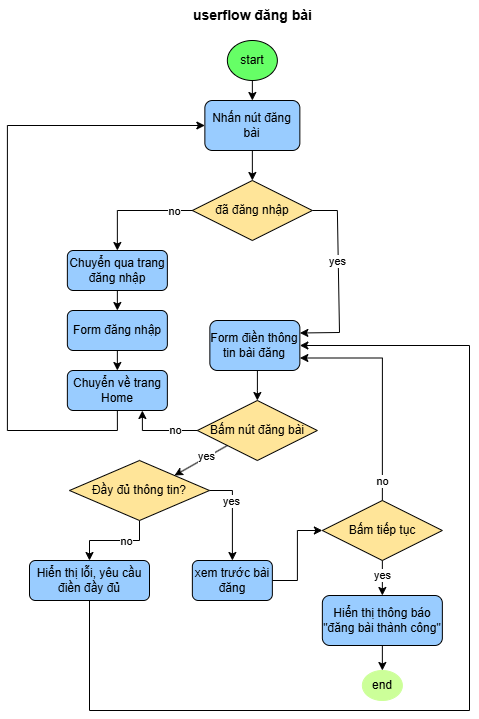

The diagram above was exported from draw.io. Its source (the exported page's mxGraphModel, read from the mxfile embedded in the PNG):
<mxGraphModel dx="47" dy="460" grid="1" gridSize="10" guides="1" tooltips="1" connect="1" arrows="1" fold="1" page="1" pageScale="1" pageWidth="850" pageHeight="1100" math="0" shadow="0">
  <root>
    <mxCell id="b2oGhO84mdyZcoO62uuq-0" />
    <mxCell id="b2oGhO84mdyZcoO62uuq-1" parent="b2oGhO84mdyZcoO62uuq-0" />
    <mxCell id="b2oGhO84mdyZcoO62uuq-30" parent="b2oGhO84mdyZcoO62uuq-1" style="text;html=1;align=center;verticalAlign=middle;resizable=0;points=[];autosize=1;strokeColor=none;fillColor=none;" value="&lt;b&gt;&lt;font style=&quot;font-size: 14px;&quot;&gt;userflow đăng bài&lt;/font&gt;&lt;/b&gt;" vertex="1">
      <mxGeometry height="30" width="140" x="1232.8600000000001" y="240" as="geometry" />
    </mxCell>
    <mxCell id="b2oGhO84mdyZcoO62uuq-31" edge="1" parent="b2oGhO84mdyZcoO62uuq-1" source="b2oGhO84mdyZcoO62uuq-32" style="edgeStyle=orthogonalEdgeStyle;rounded=0;orthogonalLoop=1;jettySize=auto;html=1;exitX=0.5;exitY=1;exitDx=0;exitDy=0;entryX=0.5;entryY=0;entryDx=0;entryDy=0;" target="b2oGhO84mdyZcoO62uuq-34">
      <mxGeometry relative="1" as="geometry" />
    </mxCell>
    <mxCell id="b2oGhO84mdyZcoO62uuq-32" parent="b2oGhO84mdyZcoO62uuq-1" style="ellipse;whiteSpace=wrap;html=1;fillColor=#66FF66;" value="start" vertex="1">
      <mxGeometry height="40" width="50" x="1277.8600000000001" y="280" as="geometry" />
    </mxCell>
    <mxCell id="b2oGhO84mdyZcoO62uuq-33" edge="1" parent="b2oGhO84mdyZcoO62uuq-1" source="b2oGhO84mdyZcoO62uuq-34" style="edgeStyle=orthogonalEdgeStyle;rounded=0;orthogonalLoop=1;jettySize=auto;html=1;exitX=0.5;exitY=1;exitDx=0;exitDy=0;entryX=0.5;entryY=0;entryDx=0;entryDy=0;" target="b2oGhO84mdyZcoO62uuq-35">
      <mxGeometry relative="1" as="geometry" />
    </mxCell>
    <mxCell id="b2oGhO84mdyZcoO62uuq-34" parent="b2oGhO84mdyZcoO62uuq-1" style="rounded=1;whiteSpace=wrap;html=1;fillColor=#99CCFF;" value="Nhấn nút đăng bài" vertex="1">
      <mxGeometry height="50" width="95" x="1255.3600000000001" y="340" as="geometry" />
    </mxCell>
    <mxCell id="b2oGhO84mdyZcoO62uuq-35" parent="b2oGhO84mdyZcoO62uuq-1" style="rhombus;whiteSpace=wrap;html=1;fillColor=#FFE599;" value="đã đăng nhập" vertex="1">
      <mxGeometry height="60" width="120" x="1242.8600000000001" y="420" as="geometry" />
    </mxCell>
    <mxCell id="b2oGhO84mdyZcoO62uuq-36" edge="1" parent="b2oGhO84mdyZcoO62uuq-1" source="b2oGhO84mdyZcoO62uuq-37" style="edgeStyle=orthogonalEdgeStyle;rounded=0;orthogonalLoop=1;jettySize=auto;html=1;exitX=0.5;exitY=1;exitDx=0;exitDy=0;">
      <mxGeometry relative="1" as="geometry">
        <Array as="points">
          <mxPoint x="1307.8600000000001" y="610" />
          <mxPoint x="1307.8600000000001" y="630" />
        </Array>
        <mxPoint x="1307.8600000000001" y="640" as="targetPoint" />
      </mxGeometry>
    </mxCell>
    <mxCell id="b2oGhO84mdyZcoO62uuq-37" parent="b2oGhO84mdyZcoO62uuq-1" style="rounded=1;whiteSpace=wrap;html=1;fillColor=#99CCFF;" value="Form điền thông tin bài đăng" vertex="1">
      <mxGeometry height="50" width="90" x="1260.3600000000001" y="560" as="geometry" />
    </mxCell>
    <mxCell id="b2oGhO84mdyZcoO62uuq-38" edge="1" parent="b2oGhO84mdyZcoO62uuq-1" source="b2oGhO84mdyZcoO62uuq-39" style="edgeStyle=orthogonalEdgeStyle;rounded=0;orthogonalLoop=1;jettySize=auto;html=1;exitX=0.5;exitY=1;exitDx=0;exitDy=0;entryX=0.5;entryY=0;entryDx=0;entryDy=0;" target="b2oGhO84mdyZcoO62uuq-62">
      <mxGeometry relative="1" as="geometry" />
    </mxCell>
    <mxCell id="b2oGhO84mdyZcoO62uuq-39" parent="b2oGhO84mdyZcoO62uuq-1" style="rounded=1;whiteSpace=wrap;html=1;fillColor=#99CCFF;" value="Chuyển qua trang đăng nhập" vertex="1">
      <mxGeometry height="40" width="100" x="1117.8600000000001" y="490" as="geometry" />
    </mxCell>
    <mxCell id="b2oGhO84mdyZcoO62uuq-40" edge="1" parent="b2oGhO84mdyZcoO62uuq-1" source="b2oGhO84mdyZcoO62uuq-35" style="endArrow=classic;html=1;rounded=0;exitX=0;exitY=0.5;exitDx=0;exitDy=0;entryX=0.5;entryY=0;entryDx=0;entryDy=0;" target="b2oGhO84mdyZcoO62uuq-39" value="">
      <mxGeometry height="50" relative="1" width="50" as="geometry">
        <Array as="points">
          <mxPoint x="1167.8600000000001" y="450" />
        </Array>
        <mxPoint x="1197.8600000000001" y="570" as="sourcePoint" />
        <mxPoint x="1247.8600000000001" y="520" as="targetPoint" />
      </mxGeometry>
    </mxCell>
    <mxCell id="b2oGhO84mdyZcoO62uuq-41" connectable="0" parent="b2oGhO84mdyZcoO62uuq-40" style="edgeLabel;html=1;align=center;verticalAlign=middle;resizable=0;points=[];" value="no" vertex="1">
      <mxGeometry relative="1" x="0.0667" as="geometry">
        <mxPoint x="43" as="offset" />
      </mxGeometry>
    </mxCell>
    <mxCell id="b2oGhO84mdyZcoO62uuq-42" edge="1" parent="b2oGhO84mdyZcoO62uuq-1" source="b2oGhO84mdyZcoO62uuq-35" style="endArrow=classic;html=1;rounded=0;exitX=1;exitY=0.5;exitDx=0;exitDy=0;entryX=1;entryY=0.25;entryDx=0;entryDy=0;" target="b2oGhO84mdyZcoO62uuq-37" value="">
      <mxGeometry height="50" relative="1" width="50" as="geometry">
        <Array as="points">
          <mxPoint x="1387.8600000000001" y="450" />
          <mxPoint x="1390" y="572" />
        </Array>
        <mxPoint x="1197.8600000000001" y="570" as="sourcePoint" />
        <mxPoint x="1247.8600000000001" y="520" as="targetPoint" />
      </mxGeometry>
    </mxCell>
    <mxCell id="b2oGhO84mdyZcoO62uuq-43" connectable="0" parent="b2oGhO84mdyZcoO62uuq-42" style="edgeLabel;html=1;align=center;verticalAlign=middle;resizable=0;points=[];" value="yes" vertex="1">
      <mxGeometry relative="1" x="-0.2" y="-1" as="geometry">
        <mxPoint as="offset" />
      </mxGeometry>
    </mxCell>
    <mxCell id="b2oGhO84mdyZcoO62uuq-44" edge="1" parent="b2oGhO84mdyZcoO62uuq-1" source="b2oGhO84mdyZcoO62uuq-45" style="edgeStyle=orthogonalEdgeStyle;rounded=0;orthogonalLoop=1;jettySize=auto;html=1;exitX=1;exitY=0.5;exitDx=0;exitDy=0;entryX=0;entryY=0.5;entryDx=0;entryDy=0;" target="b2oGhO84mdyZcoO62uuq-72">
      <mxGeometry relative="1" as="geometry" />
    </mxCell>
    <mxCell id="b2oGhO84mdyZcoO62uuq-45" parent="b2oGhO84mdyZcoO62uuq-1" style="rounded=1;whiteSpace=wrap;html=1;fillColor=#99CCFF;" value="xem trước bài đăng" vertex="1">
      <mxGeometry height="40" width="80" x="1242.86" y="800" as="geometry" />
    </mxCell>
    <mxCell id="b2oGhO84mdyZcoO62uuq-46" edge="1" parent="b2oGhO84mdyZcoO62uuq-1" source="b2oGhO84mdyZcoO62uuq-47" style="edgeStyle=orthogonalEdgeStyle;rounded=0;orthogonalLoop=1;jettySize=auto;html=1;exitX=0.5;exitY=1;exitDx=0;exitDy=0;entryX=0.5;entryY=0;entryDx=0;entryDy=0;" target="b2oGhO84mdyZcoO62uuq-48">
      <mxGeometry relative="1" as="geometry" />
    </mxCell>
    <mxCell id="b2oGhO84mdyZcoO62uuq-47" parent="b2oGhO84mdyZcoO62uuq-1" style="rounded=1;whiteSpace=wrap;html=1;fillColor=#99CCFF;" value="Hiển thị thông báo &quot;đăng bài thành công&quot;" vertex="1">
      <mxGeometry height="50" width="120" x="1372.8600000000001" y="835" as="geometry" />
    </mxCell>
    <mxCell id="b2oGhO84mdyZcoO62uuq-48" parent="b2oGhO84mdyZcoO62uuq-1" style="ellipse;whiteSpace=wrap;html=1;strokeColor=#CCFF99;fillColor=#CCFF99;" value="end" vertex="1">
      <mxGeometry height="30" width="40" x="1412.8600000000001" y="910" as="geometry" />
    </mxCell>
    <mxCell id="b2oGhO84mdyZcoO62uuq-61" edge="1" parent="b2oGhO84mdyZcoO62uuq-1" source="b2oGhO84mdyZcoO62uuq-62" style="edgeStyle=orthogonalEdgeStyle;rounded=0;orthogonalLoop=1;jettySize=auto;html=1;exitX=0.5;exitY=1;exitDx=0;exitDy=0;entryX=0.5;entryY=0;entryDx=0;entryDy=0;" target="b2oGhO84mdyZcoO62uuq-64">
      <mxGeometry relative="1" as="geometry" />
    </mxCell>
    <mxCell id="b2oGhO84mdyZcoO62uuq-62" parent="b2oGhO84mdyZcoO62uuq-1" style="rounded=1;whiteSpace=wrap;html=1;fillColor=#99CCFF;" value="Form đăng nhập" vertex="1">
      <mxGeometry height="40" width="100" x="1117.8600000000001" y="550" as="geometry" />
    </mxCell>
    <mxCell id="b2oGhO84mdyZcoO62uuq-63" edge="1" parent="b2oGhO84mdyZcoO62uuq-1" source="b2oGhO84mdyZcoO62uuq-64" style="edgeStyle=orthogonalEdgeStyle;rounded=0;orthogonalLoop=1;jettySize=auto;html=1;exitX=0.5;exitY=1;exitDx=0;exitDy=0;entryX=0;entryY=0.5;entryDx=0;entryDy=0;" target="b2oGhO84mdyZcoO62uuq-34">
      <mxGeometry relative="1" as="geometry">
        <Array as="points">
          <mxPoint x="1167.8600000000001" y="670" />
          <mxPoint x="1057.8600000000001" y="670" />
          <mxPoint x="1057.8600000000001" y="365" />
        </Array>
      </mxGeometry>
    </mxCell>
    <mxCell id="b2oGhO84mdyZcoO62uuq-64" parent="b2oGhO84mdyZcoO62uuq-1" style="rounded=1;whiteSpace=wrap;html=1;fillColor=#99CCFF;" value="Chuyển về trang Home" vertex="1">
      <mxGeometry height="40" width="100" x="1117.8600000000001" y="610" as="geometry" />
    </mxCell>
    <mxCell id="b2oGhO84mdyZcoO62uuq-65" edge="1" parent="b2oGhO84mdyZcoO62uuq-1" source="b2oGhO84mdyZcoO62uuq-66" style="edgeStyle=orthogonalEdgeStyle;rounded=0;orthogonalLoop=1;jettySize=auto;html=1;exitX=0;exitY=0.5;exitDx=0;exitDy=0;entryX=0.75;entryY=1;entryDx=0;entryDy=0;" target="b2oGhO84mdyZcoO62uuq-64">
      <mxGeometry relative="1" as="geometry" />
    </mxCell>
    <mxCell id="b2oGhO84mdyZcoO62uuq-66" parent="b2oGhO84mdyZcoO62uuq-1" style="rhombus;whiteSpace=wrap;html=1;fillColor=#FFE599;" value="Bấm nút đăng bài" vertex="1">
      <mxGeometry height="60" width="120" x="1247.8600000000001" y="640" as="geometry" />
    </mxCell>
    <mxCell id="b2oGhO84mdyZcoO62uuq-67" edge="1" parent="b2oGhO84mdyZcoO62uuq-1" source="b2oGhO84mdyZcoO62uuq-66" style="endArrow=classic;html=1;rounded=0;exitX=0;exitY=1;exitDx=0;exitDy=0;entryX=1;entryY=0;entryDx=0;entryDy=0;" target="Eh1DdbSj81f1DJKBUmXD-0" value="">
      <mxGeometry height="50" relative="1" width="50" as="geometry">
        <Array as="points" />
        <mxPoint x="1389.8600000000001" y="450" as="sourcePoint" />
        <mxPoint x="1377.8600000000001" y="585" as="targetPoint" />
      </mxGeometry>
    </mxCell>
    <mxCell id="b2oGhO84mdyZcoO62uuq-68" connectable="0" parent="b2oGhO84mdyZcoO62uuq-67" style="edgeLabel;html=1;align=center;verticalAlign=middle;resizable=0;points=[];" value="yes" vertex="1">
      <mxGeometry relative="1" x="-0.2" y="-1" as="geometry">
        <mxPoint as="offset" />
      </mxGeometry>
    </mxCell>
    <mxCell id="b2oGhO84mdyZcoO62uuq-69" connectable="0" parent="b2oGhO84mdyZcoO62uuq-1" style="edgeLabel;html=1;align=center;verticalAlign=middle;resizable=0;points=[];" value="no" vertex="1">
      <mxGeometry x="1227.8600000000001" y="669" as="geometry">
        <mxPoint x="-2" as="offset" />
      </mxGeometry>
    </mxCell>
    <mxCell id="b2oGhO84mdyZcoO62uuq-70" edge="1" parent="b2oGhO84mdyZcoO62uuq-1" source="b2oGhO84mdyZcoO62uuq-72" style="edgeStyle=orthogonalEdgeStyle;rounded=0;orthogonalLoop=1;jettySize=auto;html=1;exitX=0.5;exitY=1;exitDx=0;exitDy=0;entryX=0.5;entryY=0;entryDx=0;entryDy=0;" target="b2oGhO84mdyZcoO62uuq-47">
      <mxGeometry relative="1" as="geometry" />
    </mxCell>
    <mxCell id="b2oGhO84mdyZcoO62uuq-71" edge="1" parent="b2oGhO84mdyZcoO62uuq-1" source="b2oGhO84mdyZcoO62uuq-72" style="edgeStyle=orthogonalEdgeStyle;rounded=0;orthogonalLoop=1;jettySize=auto;html=1;exitX=0.5;exitY=0;exitDx=0;exitDy=0;entryX=1;entryY=0.75;entryDx=0;entryDy=0;" target="b2oGhO84mdyZcoO62uuq-37">
      <mxGeometry relative="1" as="geometry" />
    </mxCell>
    <mxCell id="b2oGhO84mdyZcoO62uuq-72" parent="b2oGhO84mdyZcoO62uuq-1" style="rhombus;whiteSpace=wrap;html=1;fillColor=#FFE599;" value="Bấm tiếp tục" vertex="1">
      <mxGeometry height="60" width="120" x="1372.8600000000001" y="740" as="geometry" />
    </mxCell>
    <mxCell id="b2oGhO84mdyZcoO62uuq-73" connectable="0" parent="b2oGhO84mdyZcoO62uuq-1" style="edgeLabel;html=1;align=center;verticalAlign=middle;resizable=0;points=[];" value="yes" vertex="1">
      <mxGeometry x="1432.8600000000001" y="814" as="geometry" />
    </mxCell>
    <mxCell id="b2oGhO84mdyZcoO62uuq-74" connectable="0" parent="b2oGhO84mdyZcoO62uuq-1" style="edgeLabel;html=1;align=center;verticalAlign=middle;resizable=0;points=[];" value="no" vertex="1">
      <mxGeometry x="1432.8600000000001" y="720" as="geometry" />
    </mxCell>
    <mxCell id="Eh1DdbSj81f1DJKBUmXD-1" edge="1" parent="b2oGhO84mdyZcoO62uuq-1" source="Eh1DdbSj81f1DJKBUmXD-0" style="edgeStyle=orthogonalEdgeStyle;rounded=0;orthogonalLoop=1;jettySize=auto;html=1;exitX=1;exitY=0.5;exitDx=0;exitDy=0;" target="b2oGhO84mdyZcoO62uuq-45">
      <mxGeometry relative="1" as="geometry" />
    </mxCell>
    <mxCell id="Eh1DdbSj81f1DJKBUmXD-2" connectable="0" parent="Eh1DdbSj81f1DJKBUmXD-1" style="edgeLabel;html=1;align=center;verticalAlign=middle;resizable=0;points=[];" value="yes" vertex="1">
      <mxGeometry relative="1" x="-0.5911" y="-1" as="geometry">
        <mxPoint x="2" y="9" as="offset" />
      </mxGeometry>
    </mxCell>
    <mxCell id="Eh1DdbSj81f1DJKBUmXD-5" edge="1" parent="b2oGhO84mdyZcoO62uuq-1" source="Eh1DdbSj81f1DJKBUmXD-0" style="edgeStyle=orthogonalEdgeStyle;rounded=0;orthogonalLoop=1;jettySize=auto;html=1;exitX=0.5;exitY=1;exitDx=0;exitDy=0;entryX=0.5;entryY=0;entryDx=0;entryDy=0;" target="Eh1DdbSj81f1DJKBUmXD-4">
      <mxGeometry relative="1" as="geometry" />
    </mxCell>
    <mxCell id="Eh1DdbSj81f1DJKBUmXD-6" connectable="0" parent="Eh1DdbSj81f1DJKBUmXD-5" style="edgeLabel;html=1;align=center;verticalAlign=middle;resizable=0;points=[];" value="no" vertex="1">
      <mxGeometry relative="1" x="-0.2427" as="geometry">
        <mxPoint as="offset" />
      </mxGeometry>
    </mxCell>
    <mxCell id="Eh1DdbSj81f1DJKBUmXD-0" parent="b2oGhO84mdyZcoO62uuq-1" style="rhombus;whiteSpace=wrap;html=1;fillColor=#FFE599;" value="Đầy đủ thông tin?" vertex="1">
      <mxGeometry height="60" width="140" x="1120" y="700" as="geometry" />
    </mxCell>
    <mxCell id="Eh1DdbSj81f1DJKBUmXD-7" edge="1" parent="b2oGhO84mdyZcoO62uuq-1" source="Eh1DdbSj81f1DJKBUmXD-4" style="edgeStyle=orthogonalEdgeStyle;rounded=0;orthogonalLoop=1;jettySize=auto;html=1;exitX=0.5;exitY=1;exitDx=0;exitDy=0;entryX=1;entryY=0.5;entryDx=0;entryDy=0;" target="b2oGhO84mdyZcoO62uuq-37">
      <mxGeometry relative="1" as="geometry">
        <Array as="points">
          <mxPoint x="1140" y="950" />
          <mxPoint x="1520" y="950" />
          <mxPoint x="1520" y="585" />
        </Array>
      </mxGeometry>
    </mxCell>
    <mxCell id="Eh1DdbSj81f1DJKBUmXD-4" parent="b2oGhO84mdyZcoO62uuq-1" style="rounded=1;whiteSpace=wrap;html=1;fillColor=#99CCFF;" value="Hiển thị lỗi, yêu cầu điền đầy đủ" vertex="1">
      <mxGeometry height="40" width="120" x="1080" y="800" as="geometry" />
    </mxCell>
  </root>
</mxGraphModel>